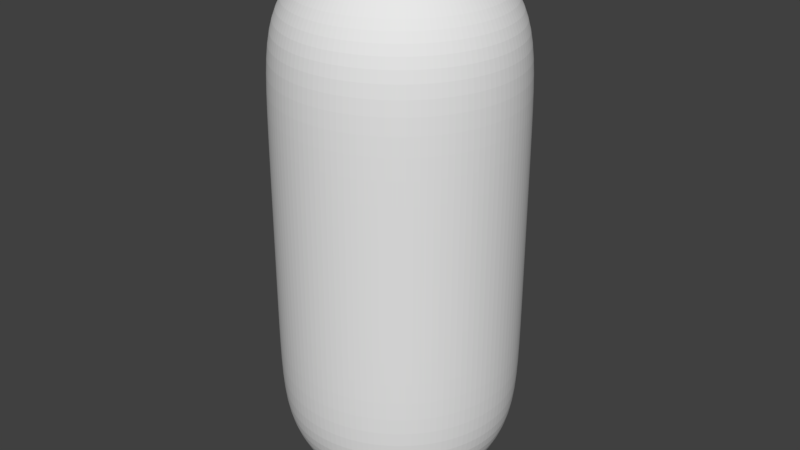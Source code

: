 # Source: RoundedCilinder.blend  (saved by Blender 2.78.0; exported with 4.5.12 LTS)
import bpy
from mathutils import Matrix  # noqa: F401  (used for matrix-valued properties, if any)

bpy.ops.wm.read_factory_settings(use_empty=True)
scene = bpy.context.scene
scene.name = 'Scene'

# ---- collections
col_collection_1 = bpy.data.collections.new('Collection 1'); scene.collection.children.link(col_collection_1)

# ---- world
world_world = bpy.data.worlds.new('World'); scene.world = world_world
world_world.color = (0.05088, 0.05088, 0.05088)
world_world.use_sun_shadow = False
world_world.sun_shadow_jitter_overblur = 0.0
world_world.cycles.sampling_method = 'MANUAL'

# ---- meshes
me_cylinder_001 = bpy.data.meshes.new('Cylinder.001')
me_cylinder_001.from_pydata([(2.508e-07, 0.9936, 0.0), (1.868e-07, 0.9952, 0.8874), (0.1938, 0.9745, 0.0), (0.1942, 0.9761, 0.8874), (0.3802, 0.918, 0.0), (0.3808, 0.9194, 0.8874), (0.552, 0.8261, 0.0), (0.5529, 0.8275, 0.8874), (0.7026, 0.7026, 0.0), (0.7037, 0.7037, 0.8874), (0.8261, 0.552, 0.0), (0.8275, 0.5529, 0.8874), (0.918, 0.3802, 0.0), (0.9194, 0.3808, 0.8874), (0.9745, 0.1938, 0.0), (0.9761, 0.1942, 0.8874), (0.9936, 7.5e-08, 0.0), (0.9952, 7.513e-08, 0.8874), (0.9745, -0.1938, 0.0), (0.9761, -0.1942, 0.8874), (0.918, -0.3802, 0.0), (0.9194, -0.3808, 0.8874), (0.8261, -0.552, 0.0), (0.8275, -0.5529, 0.8874), (0.7026, -0.7026, 0.0), (0.7037, -0.7037, 0.8874), (0.552, -0.8261, 0.0), (0.5529, -0.8275, 0.8874), (0.3802, -0.918, 0.0), (0.3808, -0.9194, 0.8874), (0.1938, -0.9745, 0.0), (0.1942, -0.9761, 0.8874), (-3.243e-07, -0.9936, 0.0), (-3.261e-07, -0.9952, 0.8874), (-0.1938, -0.9745, 0.0), (-0.1942, -0.9761, 0.8874), (-0.3802, -0.918, 0.0), (-0.3808, -0.9194, 0.8874), (-0.552, -0.8261, 0.0), (-0.5529, -0.8275, 0.8874), (-0.7026, -0.7026, 0.0), (-0.7037, -0.7037, 0.8874), (-0.8261, -0.552, 0.0), (-0.8275, -0.5529, 0.8874), (-0.918, -0.3802, 0.0), (-0.9194, -0.3808, 0.8874), (-0.9745, -0.1938, 0.0), (-0.9761, -0.1942, 0.8874), (-0.9936, 9.596e-07, 0.0), (-0.9952, 9.611e-07, 0.8874), (-0.9745, 0.1938, 0.0), (-0.9761, 0.1942, 0.8874), (-0.918, 0.3802, 0.0), (-0.9194, 0.3808, 0.8874), (-0.8261, 0.552, 0.0), (-0.8275, 0.5529, 0.8874), (-0.7026, 0.7026, 0.0), (-0.7037, 0.7037, 0.8874), (-0.552, 0.8261, 0.0), (-0.5529, 0.8275, 0.8874), (-0.3802, 0.918, 0.0), (-0.3808, 0.9194, 0.8874), (-0.1938, 0.9745, 0.0), (-0.1942, 0.9761, 0.8874), (0.03856, 0.1939, 2.296), (0.1926, 0.9681, 1.448), (0.09034, 0.4542, 2.227), (0.1432, 0.7201, 2.046), (0.1786, 0.8977, 1.774), (1.697e-07, 0.9871, 1.448), (-2.434e-07, 0.1977, 2.296), (1.173e-07, 0.9153, 1.774), (-6.519e-09, 0.7342, 2.046), (-1.797e-07, 0.4631, 2.227), (0.07565, 0.1826, 2.296), (0.3777, 0.9119, 1.448), (0.1772, 0.4278, 2.227), (0.281, 0.6783, 2.046), (0.3503, 0.8456, 1.774), (0.1098, 0.1644, 2.296), (0.5484, 0.8207, 1.448), (0.2573, 0.385, 2.227), (0.4079, 0.6104, 2.046), (0.5085, 0.761, 1.774), (0.1398, 0.1398, 2.296), (0.698, 0.698, 1.448), (0.3274, 0.3274, 2.227), (0.5191, 0.5191, 2.046), (0.6472, 0.6472, 1.774), (0.1644, 0.1098, 2.296), (0.8207, 0.5484, 1.448), (0.385, 0.2573, 2.227), (0.6104, 0.4079, 2.046), (0.761, 0.5085, 1.774), (0.1826, 0.07565, 2.296), (0.9119, 0.3777, 1.448), (0.4278, 0.1772, 2.227), (0.6783, 0.281, 2.046), (0.8456, 0.3503, 1.774), (0.1939, 0.03856, 2.296), (0.9681, 0.1926, 1.448), (0.4542, 0.09034, 2.227), (0.7201, 0.1432, 2.046), (0.8977, 0.1786, 1.774), (0.1977, -8.071e-08, 2.296), (0.9871, 7.326e-08, 1.448), (0.4631, -4.47e-08, 2.227), (0.7342, 1.537e-08, 2.046), (0.9153, 5.588e-08, 1.774), (0.1939, -0.03856, 2.296), (0.9681, -0.1926, 1.448), (0.4542, -0.09034, 2.227), (0.7201, -0.1432, 2.046), (0.8977, -0.1786, 1.774), (0.1826, -0.07565, 2.296), (0.9119, -0.3777, 1.448), (0.4278, -0.1772, 2.227), (0.6783, -0.281, 2.046), (0.8456, -0.3503, 1.774), (0.1644, -0.1098, 2.296), (0.8207, -0.5484, 1.448), (0.385, -0.2573, 2.227), (0.6104, -0.4079, 2.046), (0.761, -0.5085, 1.774), (0.1398, -0.1398, 2.296), (0.698, -0.698, 1.448), (0.3274, -0.3274, 2.227), (0.5191, -0.5191, 2.046), (0.6472, -0.6472, 1.774), (0.1098, -0.1644, 2.296), (0.5484, -0.8207, 1.448), (0.2573, -0.385, 2.227), (0.4079, -0.6104, 2.046), (0.5085, -0.761, 1.774), (0.07565, -0.1826, 2.296), (0.3777, -0.9119, 1.448), (0.1772, -0.4278, 2.227), (0.281, -0.6783, 2.046), (0.3503, -0.8456, 1.774), (0.03856, -0.1939, 2.296), (0.1926, -0.9681, 1.448), (0.09034, -0.4542, 2.227), (0.1432, -0.7201, 2.046), (0.1786, -0.8977, 1.774), (-1.083e-07, -0.1977, 2.296), (-3.339e-07, -0.9871, 1.448), (-1.967e-07, -0.4631, 2.227), (-2.719e-07, -0.7342, 2.046), (-3.206e-07, -0.9153, 1.774), (-0.03856, -0.1939, 2.296), (-0.1926, -0.9681, 1.448), (-0.09034, -0.4542, 2.227), (-0.1432, -0.7201, 2.046), (-0.1786, -0.8977, 1.774), (-0.07565, -0.1826, 2.296), (-0.3777, -0.9119, 1.448), (-0.1772, -0.4278, 2.227), (-0.281, -0.6783, 2.046), (-0.3503, -0.8456, 1.774), (-0.1098, -0.1644, 2.296), (-0.5484, -0.8207, 1.448), (-0.2573, -0.385, 2.227), (-0.4079, -0.6104, 2.046), (-0.5085, -0.761, 1.774), (-0.1398, -0.1398, 2.296), (-0.698, -0.698, 1.448), (-0.3274, -0.3274, 2.227), (-0.5191, -0.5191, 2.046), (-0.6472, -0.6472, 1.774), (-0.1644, -0.1098, 2.296), (-0.8207, -0.5484, 1.448), (-0.385, -0.2573, 2.227), (-0.6104, -0.4079, 2.046), (-0.761, -0.5085, 1.774), (-0.1826, -0.07565, 2.296), (-0.9119, -0.3777, 1.448), (-0.4278, -0.1772, 2.227), (-0.6783, -0.281, 2.046), (-0.8456, -0.3503, 1.774), (-0.1939, -0.03856, 2.296), (-0.9681, -0.1926, 1.448), (-0.4542, -0.09034, 2.227), (-0.7201, -0.1432, 2.046), (-0.8977, -0.1786, 1.774), (-0.1977, -1.118e-08, 2.296), (-0.9871, 9.481e-07, 1.448), (-0.4631, 2.678e-07, 2.227), (-0.7342, 6.137e-07, 2.046), (-0.9153, 8.54e-07, 1.774), (-0.1939, 0.03856, 2.296), (-0.9681, 0.1926, 1.448), (-0.4542, 0.09034, 2.227), (-0.7201, 0.1432, 2.046), (-0.8977, 0.1786, 1.774), (-0.1826, 0.07565, 2.296), (-0.9119, 0.3777, 1.448), (-0.4278, 0.1772, 2.227), (-0.6783, 0.281, 2.046), (-0.8456, 0.3503, 1.774), (-0.1644, 0.1098, 2.296), (-0.8207, 0.5484, 1.448), (-0.385, 0.2573, 2.227), (-0.6104, 0.4079, 2.046), (-0.761, 0.5085, 1.774), (-0.1398, 0.1398, 2.296), (-0.6979, 0.698, 1.448), (-0.3274, 0.3274, 2.227), (-0.5191, 0.5191, 2.046), (-0.6472, 0.6472, 1.774), (-0.1098, 0.1644, 2.296), (-0.5484, 0.8207, 1.448), (-0.2573, 0.385, 2.227), (-0.4079, 0.6104, 2.046), (-0.5085, 0.761, 1.774), (-0.07565, 0.1826, 2.296), (-0.3777, 0.9119, 1.448), (-0.1772, 0.4278, 2.227), (-0.281, 0.6783, 2.046), (-0.3503, 0.8456, 1.774), (-0.03856, 0.1939, 2.296), (-0.1926, 0.9681, 1.448), (-0.09034, 0.4542, 2.227), (-0.1432, 0.7201, 2.046), (-0.1786, 0.8977, 1.774)], [], [(0, 1, 3, 2), (2, 3, 5, 4), (4, 5, 7, 6), (6, 7, 9, 8), (8, 9, 11, 10), (10, 11, 13, 12), (12, 13, 15, 14), (14, 15, 17, 16), (16, 17, 19, 18), (18, 19, 21, 20), (20, 21, 23, 22), (22, 23, 25, 24), (24, 25, 27, 26), (26, 27, 29, 28), (28, 29, 31, 30), (30, 31, 33, 32), (32, 33, 35, 34), (34, 35, 37, 36), (36, 37, 39, 38), (38, 39, 41, 40), (40, 41, 43, 42), (42, 43, 45, 44), (44, 45, 47, 46), (46, 47, 49, 48), (48, 49, 51, 50), (50, 51, 53, 52), (52, 53, 55, 54), (54, 55, 57, 56), (56, 57, 59, 58), (58, 59, 61, 60), (17, 15, 100, 105), (60, 61, 63, 62), (62, 63, 1, 0), (5, 3, 65, 75), (35, 33, 145, 150), (53, 51, 190, 195), (9, 7, 80, 85), (27, 25, 125, 130), (45, 43, 170, 175), (63, 61, 215, 220), (19, 17, 105, 110), (37, 35, 150, 155), (55, 53, 195, 200), (11, 9, 85, 90), (29, 27, 130, 135), (47, 45, 175, 180), (21, 19, 110, 115), (39, 37, 155, 160), (57, 55, 200, 205), (13, 11, 90, 95), (31, 29, 135, 140), (49, 47, 180, 185), (1, 63, 220, 69), (7, 5, 75, 80), (23, 21, 115, 120), (41, 39, 160, 165), (59, 57, 205, 210), (15, 13, 95, 100), (33, 31, 140, 145), (51, 49, 185, 190), (3, 1, 69, 65), (25, 23, 120, 125), (43, 41, 165, 170), (61, 59, 210, 215), (65, 69, 71, 68), (68, 71, 72, 67), (67, 72, 73, 66), (66, 73, 70, 64), (75, 65, 68, 78), (78, 68, 67, 77), (77, 67, 66, 76), (76, 66, 64, 74), (80, 75, 78, 83), (83, 78, 77, 82), (82, 77, 76, 81), (81, 76, 74, 79), (85, 80, 83, 88), (88, 83, 82, 87), (87, 82, 81, 86), (86, 81, 79, 84), (90, 85, 88, 93), (93, 88, 87, 92), (92, 87, 86, 91), (91, 86, 84, 89), (95, 90, 93, 98), (98, 93, 92, 97), (97, 92, 91, 96), (96, 91, 89, 94), (100, 95, 98, 103), (103, 98, 97, 102), (102, 97, 96, 101), (101, 96, 94, 99), (105, 100, 103, 108), (108, 103, 102, 107), (107, 102, 101, 106), (106, 101, 99, 104), (110, 105, 108, 113), (113, 108, 107, 112), (112, 107, 106, 111), (111, 106, 104, 109), (115, 110, 113, 118), (118, 113, 112, 117), (117, 112, 111, 116), (116, 111, 109, 114), (120, 115, 118, 123), (123, 118, 117, 122), (122, 117, 116, 121), (121, 116, 114, 119), (125, 120, 123, 128), (128, 123, 122, 127), (127, 122, 121, 126), (126, 121, 119, 124), (130, 125, 128, 133), (133, 128, 127, 132), (132, 127, 126, 131), (131, 126, 124, 129), (135, 130, 133, 138), (138, 133, 132, 137), (137, 132, 131, 136), (136, 131, 129, 134), (140, 135, 138, 143), (143, 138, 137, 142), (142, 137, 136, 141), (141, 136, 134, 139), (145, 140, 143, 148), (148, 143, 142, 147), (147, 142, 141, 146), (146, 141, 139, 144), (150, 145, 148, 153), (153, 148, 147, 152), (152, 147, 146, 151), (151, 146, 144, 149), (155, 150, 153, 158), (158, 153, 152, 157), (157, 152, 151, 156), (156, 151, 149, 154), (160, 155, 158, 163), (163, 158, 157, 162), (162, 157, 156, 161), (161, 156, 154, 159), (165, 160, 163, 168), (168, 163, 162, 167), (167, 162, 161, 166), (166, 161, 159, 164), (170, 165, 168, 173), (173, 168, 167, 172), (172, 167, 166, 171), (171, 166, 164, 169), (175, 170, 173, 178), (178, 173, 172, 177), (177, 172, 171, 176), (176, 171, 169, 174), (180, 175, 178, 183), (183, 178, 177, 182), (182, 177, 176, 181), (181, 176, 174, 179), (185, 180, 183, 188), (188, 183, 182, 187), (187, 182, 181, 186), (186, 181, 179, 184), (190, 185, 188, 193), (193, 188, 187, 192), (192, 187, 186, 191), (191, 186, 184, 189), (195, 190, 193, 198), (198, 193, 192, 197), (197, 192, 191, 196), (196, 191, 189, 194), (200, 195, 198, 203), (203, 198, 197, 202), (202, 197, 196, 201), (201, 196, 194, 199), (205, 200, 203, 208), (208, 203, 202, 207), (207, 202, 201, 206), (206, 201, 199, 204), (210, 205, 208, 213), (213, 208, 207, 212), (212, 207, 206, 211), (211, 206, 204, 209), (215, 210, 213, 218), (218, 213, 212, 217), (217, 212, 211, 216), (216, 211, 209, 214), (220, 215, 218, 223), (223, 218, 217, 222), (222, 217, 216, 221), (221, 216, 214, 219), (69, 220, 223, 71), (71, 223, 222, 72), (72, 222, 221, 73), (73, 221, 219, 70), (64, 70, 219, 214, 209, 204, 199, 194, 189, 184, 179, 174, 169, 164, 159, 154, 149, 144, 139, 134, 129, 124, 119, 114, 109, 104, 99, 94, 89, 84, 79, 74)])
_uv = me_cylinder_001.uv_layers.new(name='UVMap')
_uv.uv.foreach_set('vector', [0.332, 0.000116, 0.3339, 0.1756, 0.2984, 0.1768, 0.2909, 0.00142, 0.2909, 0.00142, 0.2984, 0.1768, 0.2629, 0.1796, 0.2498, 0.00397, 0.2498, 0.00397, 0.2629, 0.1796, 0.2273, 0.1841, 0.2088, 0.007704, 0.2088, 0.007704, 0.2273, 0.1841, 0.1912, 0.1901, 0.1679, 0.01252, 0.1679, 0.01252, 0.1912, 0.1901, 0.1546, 0.1975, 0.127, 0.01829, 0.127, 0.01829, 0.1546, 0.1975, 0.1171, 0.2061, 0.08613, 0.02483, 0.08613, 0.02483, 0.1171, 0.2061, 0.07857, 0.2157, 0.04527, 0.03194, 0.04527, 0.03194, 0.07857, 0.2157, 0.03881, 0.2258, 0.004364, 0.03939, 8.165e-05, 0.9731, 0.02607, 0.7779, 0.06924, 0.7879, 0.04292, 0.9788, 0.04292, 0.9788, 0.06924, 0.7879, 0.1105, 0.7971, 0.08555, 0.9843, 0.08555, 0.9843, 0.1105, 0.7971, 0.1501, 0.8052, 0.1279, 0.9893, 0.1279, 0.9893, 0.1501, 0.8052, 0.1884, 0.812, 0.1701, 0.9935, 0.1701, 0.9935, 0.1884, 0.812, 0.2258, 0.8172, 0.2121, 0.9968, 0.2121, 0.9968, 0.2258, 0.8172, 0.2625, 0.8208, 0.254, 0.9989, 0.254, 0.9989, 0.2625, 0.8208, 0.2986, 0.8228, 0.2957, 0.9999, 0.2957, 0.9999, 0.2986, 0.8228, 0.3344, 0.8231, 0.3373, 0.9996, 0.3373, 0.9996, 0.3344, 0.8231, 0.37, 0.8216, 0.3787, 0.9981, 0.3787, 0.9981, 0.37, 0.8216, 0.4057, 0.8185, 0.4201, 0.9952, 0.4201, 0.9952, 0.4057, 0.8185, 0.4416, 0.8138, 0.4613, 0.9912, 0.4613, 0.9912, 0.4416, 0.8138, 0.4778, 0.8076, 0.5025, 0.9861, 0.5025, 0.9861, 0.4778, 0.8076, 0.5147, 0.7999, 0.5436, 0.98, 0.5436, 0.98, 0.5147, 0.7999, 0.5523, 0.7909, 0.5847, 0.9732, 0.5847, 0.9732, 0.5523, 0.7909, 0.591, 0.781, 0.6258, 0.9658, 0.6258, 0.9658, 0.591, 0.781, 0.631, 0.7705, 0.6669, 0.958, 0.6669, 0.02845, 0.64, 0.2222, 0.5971, 0.2121, 0.6243, 0.02253, 0.6243, 0.02253, 0.5971, 0.2121, 0.5562, 0.2026, 0.582, 0.01684, 0.582, 0.01684, 0.5562, 0.2026, 0.5169, 0.1943, 0.54, 0.01165, 0.54, 0.01165, 0.5169, 0.1943, 0.4788, 0.1874, 0.4981, 0.007208, 0.4981, 0.007208, 0.4788, 0.1874, 0.4417, 0.182, 0.4564, 0.00371, 0.4564, 0.00371, 0.4417, 0.182, 0.4053, 0.1782, 0.4148, 0.0013, 0.03881, 0.2258, 0.07857, 0.2157, 0.1131, 0.3245, 0.07568, 0.3416, 0.4148, 0.0013, 0.4053, 0.1782, 0.3694, 0.1761, 0.3734, 8.165e-05, 0.3734, 8.165e-05, 0.3694, 0.1761, 0.3339, 0.1756, 0.332, 0.000116, 0.2629, 0.1796, 0.2984, 0.1768, 0.3044, 0.2709, 0.2742, 0.2741, 0.37, 0.8216, 0.3344, 0.8231, 0.3332, 0.7283, 0.3634, 0.727, 0.5562, 0.2026, 0.5971, 0.2121, 0.5603, 0.3279, 0.524, 0.3117, 0.1912, 0.1901, 0.2273, 0.1841, 0.2438, 0.2796, 0.2128, 0.2873, 0.2258, 0.8172, 0.1884, 0.812, 0.2095, 0.7108, 0.2413, 0.7187, 0.5523, 0.7909, 0.5147, 0.7999, 0.4874, 0.6996, 0.5205, 0.6869, 0.3694, 0.1761, 0.4053, 0.1782, 0.395, 0.2742, 0.3646, 0.2709, 0.06924, 0.7879, 0.02607, 0.7779, 0.06556, 0.6518, 0.1057, 0.671, 0.4057, 0.8185, 0.37, 0.8216, 0.3634, 0.727, 0.3938, 0.7236, 0.5169, 0.1943, 0.5562, 0.2026, 0.524, 0.3117, 0.4899, 0.2984, 0.1546, 0.1975, 0.1912, 0.1901, 0.2128, 0.2873, 0.181, 0.2973, 0.2625, 0.8208, 0.2258, 0.8172, 0.2413, 0.7187, 0.2723, 0.7242, 0.591, 0.781, 0.5523, 0.7909, 0.5205, 0.6869, 0.5555, 0.6718, 0.1105, 0.7971, 0.06924, 0.7879, 0.1057, 0.671, 0.1423, 0.6872, 0.4416, 0.8138, 0.4057, 0.8185, 0.3938, 0.7236, 0.4243, 0.7179, 0.4788, 0.1874, 0.5169, 0.1943, 0.4899, 0.2984, 0.4574, 0.2879, 0.1171, 0.2061, 0.1546, 0.1975, 0.181, 0.2973, 0.148, 0.3097, 0.2986, 0.8228, 0.2625, 0.8208, 0.2723, 0.7242, 0.3029, 0.7274, 0.631, 0.7705, 0.591, 0.781, 0.5555, 0.6718, 0.593, 0.6543, 0.3339, 0.1756, 0.3694, 0.1761, 0.3646, 0.2709, 0.3345, 0.2698, 0.2273, 0.1841, 0.2629, 0.1796, 0.2742, 0.2741, 0.2438, 0.2796, 0.1501, 0.8052, 0.1105, 0.7971, 0.1423, 0.6872, 0.1767, 0.7003, 0.4778, 0.8076, 0.4416, 0.8138, 0.4243, 0.7179, 0.4554, 0.7099, 0.4417, 0.182, 0.4788, 0.1874, 0.4574, 0.2879, 0.4258, 0.2798, 0.07857, 0.2157, 0.1171, 0.2061, 0.148, 0.3097, 0.1131, 0.3245, 0.3344, 0.8231, 0.2986, 0.8228, 0.3029, 0.7274, 0.3332, 0.7283, 0.5971, 0.2121, 0.64, 0.2222, 0.6001, 0.3472, 0.5603, 0.3279, 0.2984, 0.1768, 0.3339, 0.1756, 0.3345, 0.2698, 0.3044, 0.2709, 0.1884, 0.812, 0.1501, 0.8052, 0.1767, 0.7003, 0.2095, 0.7108, 0.5147, 0.7999, 0.4778, 0.8076, 0.4554, 0.7099, 0.4874, 0.6996, 0.4053, 0.1782, 0.4417, 0.182, 0.4258, 0.2798, 0.395, 0.2742, 0.3044, 0.2709, 0.3345, 0.2698, 0.3346, 0.3194, 0.3086, 0.3205, 0.3086, 0.3205, 0.3346, 0.3194, 0.3345, 0.3664, 0.3134, 0.3674, 0.3134, 0.3674, 0.3345, 0.3664, 0.334, 0.416, 0.3196, 0.417, 0.3196, 0.417, 0.334, 0.416, 0.3338, 0.4621, 0.327, 0.4629, 0.2742, 0.2741, 0.3044, 0.2709, 0.3086, 0.3205, 0.2825, 0.324, 0.2825, 0.324, 0.3086, 0.3205, 0.3134, 0.3674, 0.2924, 0.371, 0.2924, 0.371, 0.3134, 0.3674, 0.3196, 0.417, 0.3053, 0.4202, 0.3053, 0.4202, 0.3196, 0.417, 0.327, 0.4629, 0.3204, 0.4648, 0.2438, 0.2796, 0.2742, 0.2741, 0.2825, 0.324, 0.2563, 0.33, 0.2563, 0.33, 0.2825, 0.324, 0.2924, 0.371, 0.2714, 0.3772, 0.2714, 0.3772, 0.2924, 0.371, 0.3053, 0.4202, 0.2914, 0.4255, 0.2914, 0.4255, 0.3053, 0.4202, 0.3204, 0.4648, 0.3141, 0.4681, 0.2128, 0.2873, 0.2438, 0.2796, 0.2563, 0.33, 0.2298, 0.3387, 0.2298, 0.3387, 0.2563, 0.33, 0.2714, 0.3772, 0.2506, 0.3861, 0.2506, 0.3861, 0.2714, 0.3772, 0.2914, 0.4255, 0.2781, 0.4331, 0.2781, 0.4331, 0.2914, 0.4255, 0.3141, 0.4681, 0.3084, 0.4723, 0.181, 0.2973, 0.2128, 0.2873, 0.2298, 0.3387, 0.2027, 0.3502, 0.2027, 0.3502, 0.2298, 0.3387, 0.2506, 0.3861, 0.2299, 0.3981, 0.2299, 0.3981, 0.2506, 0.3861, 0.2781, 0.4331, 0.2656, 0.4431, 0.2656, 0.4431, 0.2781, 0.4331, 0.3084, 0.4723, 0.3033, 0.4775, 0.148, 0.3097, 0.181, 0.2973, 0.2027, 0.3502, 0.1749, 0.365, 0.1749, 0.365, 0.2027, 0.3502, 0.2299, 0.3981, 0.2095, 0.4135, 0.2095, 0.4135, 0.2299, 0.3981, 0.2656, 0.4431, 0.2542, 0.4556, 0.2542, 0.4556, 0.2656, 0.4431, 0.3033, 0.4775, 0.2993, 0.4837, 0.1131, 0.3245, 0.148, 0.3097, 0.1749, 0.365, 0.1458, 0.3835, 0.1458, 0.3835, 0.1749, 0.365, 0.2095, 0.4135, 0.1895, 0.433, 0.1895, 0.433, 0.2095, 0.4135, 0.2542, 0.4556, 0.2445, 0.4707, 0.2445, 0.4707, 0.2542, 0.4556, 0.2993, 0.4837, 0.2964, 0.4907, 0.07568, 0.3416, 0.1131, 0.3245, 0.1458, 0.3835, 0.1148, 0.4068, 0.1148, 0.4068, 0.1458, 0.3835, 0.1895, 0.433, 0.1702, 0.4577, 0.1702, 0.4577, 0.1895, 0.433, 0.2445, 0.4707, 0.237, 0.4885, 0.237, 0.4885, 0.2445, 0.4707, 0.2964, 0.4907, 0.295, 0.4983, 0.1057, 0.671, 0.06556, 0.6518, 0.1102, 0.5837, 0.1415, 0.6095, 0.1415, 0.6095, 0.1102, 0.5837, 0.1698, 0.5348, 0.188, 0.5606, 0.188, 0.5606, 0.1698, 0.5348, 0.2373, 0.5071, 0.2441, 0.525, 0.2441, 0.525, 0.2373, 0.5071, 0.295, 0.4983, 0.2963, 0.5061, 0.1423, 0.6872, 0.1057, 0.671, 0.1415, 0.6095, 0.171, 0.6298, 0.171, 0.6298, 0.1415, 0.6095, 0.188, 0.5606, 0.2075, 0.5812, 0.2075, 0.5812, 0.188, 0.5606, 0.2441, 0.525, 0.2533, 0.5404, 0.2533, 0.5404, 0.2441, 0.525, 0.2963, 0.5061, 0.2991, 0.5133, 0.1767, 0.7003, 0.1423, 0.6872, 0.171, 0.6298, 0.1993, 0.6457, 0.1993, 0.6457, 0.171, 0.6298, 0.2075, 0.5812, 0.2277, 0.5974, 0.2277, 0.5974, 0.2075, 0.5812, 0.2533, 0.5404, 0.2644, 0.5532, 0.2644, 0.5532, 0.2533, 0.5404, 0.2991, 0.5133, 0.303, 0.5197, 0.2095, 0.7108, 0.1767, 0.7003, 0.1993, 0.6457, 0.2268, 0.658, 0.2268, 0.658, 0.1993, 0.6457, 0.2277, 0.5974, 0.2483, 0.61, 0.2483, 0.61, 0.2277, 0.5974, 0.2644, 0.5532, 0.2768, 0.5635, 0.2768, 0.5635, 0.2644, 0.5532, 0.303, 0.5197, 0.3079, 0.5252, 0.2413, 0.7187, 0.2095, 0.7108, 0.2268, 0.658, 0.2537, 0.6671, 0.2537, 0.6671, 0.2268, 0.658, 0.2483, 0.61, 0.2692, 0.6195, 0.2692, 0.6195, 0.2483, 0.61, 0.2768, 0.5635, 0.2901, 0.5714, 0.2901, 0.5714, 0.2768, 0.5635, 0.3079, 0.5252, 0.3135, 0.5295, 0.2723, 0.7242, 0.2413, 0.7187, 0.2537, 0.6671, 0.2803, 0.6735, 0.2803, 0.6735, 0.2537, 0.6671, 0.2692, 0.6195, 0.2903, 0.626, 0.2903, 0.626, 0.2692, 0.6195, 0.2901, 0.5714, 0.304, 0.5769, 0.304, 0.5769, 0.2901, 0.5714, 0.3135, 0.5295, 0.3196, 0.5327, 0.3029, 0.7274, 0.2723, 0.7242, 0.2803, 0.6735, 0.3066, 0.6772, 0.3066, 0.6772, 0.2803, 0.6735, 0.2903, 0.626, 0.3115, 0.6299, 0.3115, 0.6299, 0.2903, 0.626, 0.304, 0.5769, 0.3183, 0.5802, 0.3183, 0.5802, 0.304, 0.5769, 0.3196, 0.5327, 0.3262, 0.5346, 0.3332, 0.7283, 0.3029, 0.7274, 0.3066, 0.6772, 0.3328, 0.6784, 0.3328, 0.6784, 0.3066, 0.6772, 0.3115, 0.6299, 0.3326, 0.6312, 0.3326, 0.6312, 0.3115, 0.6299, 0.3183, 0.5802, 0.3328, 0.5813, 0.3328, 0.5813, 0.3183, 0.5802, 0.3262, 0.5346, 0.3329, 0.5352, 0.3634, 0.727, 0.3332, 0.7283, 0.3328, 0.6784, 0.3589, 0.6771, 0.3589, 0.6771, 0.3328, 0.6784, 0.3326, 0.6312, 0.3538, 0.63, 0.3538, 0.63, 0.3326, 0.6312, 0.3328, 0.5813, 0.3473, 0.5803, 0.3473, 0.5803, 0.3328, 0.5813, 0.3329, 0.5352, 0.3397, 0.5345, 0.3938, 0.7236, 0.3634, 0.727, 0.3589, 0.6771, 0.3851, 0.6734, 0.3851, 0.6734, 0.3589, 0.6771, 0.3538, 0.63, 0.3749, 0.6263, 0.3749, 0.6263, 0.3538, 0.63, 0.3473, 0.5803, 0.3616, 0.577, 0.3616, 0.577, 0.3473, 0.5803, 0.3397, 0.5345, 0.3463, 0.5325, 0.4243, 0.7179, 0.3938, 0.7236, 0.3851, 0.6734, 0.4114, 0.6672, 0.4114, 0.6672, 0.3851, 0.6734, 0.3749, 0.6263, 0.3959, 0.6199, 0.3959, 0.6199, 0.3749, 0.6263, 0.3616, 0.577, 0.3755, 0.5716, 0.3755, 0.5716, 0.3616, 0.577, 0.3463, 0.5325, 0.3525, 0.5292, 0.4554, 0.7099, 0.4243, 0.7179, 0.4114, 0.6672, 0.438, 0.6583, 0.438, 0.6583, 0.4114, 0.6672, 0.3959, 0.6199, 0.4168, 0.6108, 0.4168, 0.6108, 0.3959, 0.6199, 0.3755, 0.5716, 0.3889, 0.5639, 0.3889, 0.5639, 0.3755, 0.5716, 0.3525, 0.5292, 0.3582, 0.5249, 0.4874, 0.6996, 0.4554, 0.7099, 0.438, 0.6583, 0.4651, 0.6466, 0.4651, 0.6466, 0.438, 0.6583, 0.4168, 0.6108, 0.4375, 0.5986, 0.4375, 0.5986, 0.4168, 0.6108, 0.3889, 0.5639, 0.4013, 0.5538, 0.4013, 0.5538, 0.3889, 0.5639, 0.3582, 0.5249, 0.3632, 0.5196, 0.5205, 0.6869, 0.4874, 0.6996, 0.4651, 0.6466, 0.493, 0.6315, 0.493, 0.6315, 0.4651, 0.6466, 0.4375, 0.5986, 0.4579, 0.583, 0.4579, 0.583, 0.4375, 0.5986, 0.4013, 0.5538, 0.4126, 0.5411, 0.4126, 0.5411, 0.4013, 0.5538, 0.3632, 0.5196, 0.3673, 0.5133, 0.5555, 0.6718, 0.5205, 0.6869, 0.493, 0.6315, 0.5221, 0.6126, 0.5221, 0.6126, 0.493, 0.6315, 0.4579, 0.583, 0.4778, 0.5632, 0.4778, 0.5632, 0.4579, 0.583, 0.4126, 0.5411, 0.4222, 0.5258, 0.4222, 0.5258, 0.4126, 0.5411, 0.3673, 0.5133, 0.3701, 0.5063, 0.593, 0.6543, 0.5555, 0.6718, 0.5221, 0.6126, 0.5531, 0.5889, 0.5531, 0.5889, 0.5221, 0.6126, 0.4778, 0.5632, 0.497, 0.5382, 0.497, 0.5382, 0.4778, 0.5632, 0.4222, 0.5258, 0.4295, 0.5078, 0.4295, 0.5078, 0.4222, 0.5258, 0.3701, 0.5063, 0.3713, 0.4988, 0.5603, 0.3279, 0.6001, 0.3472, 0.5554, 0.4146, 0.5244, 0.3889, 0.5244, 0.3889, 0.5554, 0.4146, 0.496, 0.463, 0.4781, 0.4373, 0.4781, 0.4373, 0.496, 0.463, 0.4288, 0.4903, 0.4221, 0.4724, 0.4221, 0.4724, 0.4288, 0.4903, 0.3713, 0.4988, 0.37, 0.491, 0.524, 0.3117, 0.5603, 0.3279, 0.5244, 0.3889, 0.4952, 0.3686, 0.4952, 0.3686, 0.5244, 0.3889, 0.4781, 0.4373, 0.4588, 0.4168, 0.4588, 0.4168, 0.4781, 0.4373, 0.4221, 0.4724, 0.4129, 0.457, 0.4129, 0.457, 0.4221, 0.4724, 0.37, 0.491, 0.3673, 0.4838, 0.4899, 0.2984, 0.524, 0.3117, 0.4952, 0.3686, 0.4672, 0.3526, 0.4672, 0.3526, 0.4952, 0.3686, 0.4588, 0.4168, 0.4387, 0.4005, 0.4387, 0.4005, 0.4588, 0.4168, 0.4129, 0.457, 0.402, 0.4443, 0.402, 0.4443, 0.4129, 0.457, 0.3673, 0.4838, 0.3634, 0.4774, 0.4574, 0.2879, 0.4899, 0.2984, 0.4672, 0.3526, 0.4399, 0.3403, 0.4399, 0.3403, 0.4672, 0.3526, 0.4387, 0.4005, 0.4182, 0.3879, 0.4182, 0.3879, 0.4387, 0.4005, 0.402, 0.4443, 0.3897, 0.434, 0.3897, 0.434, 0.402, 0.4443, 0.3634, 0.4774, 0.3587, 0.4719, 0.4258, 0.2798, 0.4574, 0.2879, 0.4399, 0.3403, 0.4132, 0.331, 0.4132, 0.331, 0.4399, 0.3403, 0.4182, 0.3879, 0.3975, 0.3784, 0.3975, 0.3784, 0.4182, 0.3879, 0.3897, 0.434, 0.3765, 0.4261, 0.3765, 0.4261, 0.3897, 0.434, 0.3587, 0.4719, 0.3532, 0.4676, 0.395, 0.2742, 0.4258, 0.2798, 0.4132, 0.331, 0.3868, 0.3246, 0.3868, 0.3246, 0.4132, 0.331, 0.3975, 0.3784, 0.3766, 0.3718, 0.3766, 0.3718, 0.3975, 0.3784, 0.3765, 0.4261, 0.3627, 0.4206, 0.3627, 0.4206, 0.3765, 0.4261, 0.3532, 0.4676, 0.347, 0.4645, 0.3646, 0.2709, 0.395, 0.2742, 0.3868, 0.3246, 0.3606, 0.3208, 0.3606, 0.3208, 0.3868, 0.3246, 0.3766, 0.3718, 0.3555, 0.3678, 0.3555, 0.3678, 0.3766, 0.3718, 0.3627, 0.4206, 0.3484, 0.4172, 0.3484, 0.4172, 0.3627, 0.4206, 0.347, 0.4645, 0.3405, 0.4627, 0.3345, 0.2698, 0.3646, 0.2709, 0.3606, 0.3208, 0.3346, 0.3194, 0.3346, 0.3194, 0.3606, 0.3208, 0.3555, 0.3678, 0.3345, 0.3664, 0.3345, 0.3664, 0.3555, 0.3678, 0.3484, 0.4172, 0.334, 0.416, 0.334, 0.416, 0.3484, 0.4172, 0.3405, 0.4627, 0.3338, 0.4621, 0.327, 0.4629, 0.3338, 0.4621, 0.3405, 0.4627, 0.347, 0.4645, 0.3532, 0.4676, 0.3587, 0.4719, 0.3634, 0.4774, 0.3673, 0.4838, 0.37, 0.491, 0.3713, 0.4988, 0.3701, 0.5063, 0.3673, 0.5133, 0.3632, 0.5196, 0.3582, 0.5249, 0.3525, 0.5292, 0.3463, 0.5325, 0.3397, 0.5345, 0.3329, 0.5352, 0.3262, 0.5346, 0.3196, 0.5327, 0.3135, 0.5295, 0.3079, 0.5252, 0.303, 0.5197, 0.2991, 0.5133, 0.2963, 0.5061, 0.295, 0.4983, 0.2964, 0.4907, 0.2993, 0.4837, 0.3033, 0.4775, 0.3084, 0.4723, 0.3141, 0.4681, 0.3204, 0.4648])
me_cylinder_001.use_remesh_preserve_volume = False
me_cylinder_001.use_remesh_preserve_attributes = False
me_cylinder_001.use_mirror_vertex_groups = False
me_cylinder_001.update()

# ---- objects
ob_cylinder = bpy.data.objects.new('Cylinder', me_cylinder_001)

# ---- transforms, parenting, visibility, modifiers, constraints
ob_cylinder.location = (0.0, 0.0, 0.0)
ob_cylinder.lineart.crease_threshold = 0.0
_m = ob_cylinder.modifiers.new('Mirror', 'MIRROR')
_m.use_axis = (False, False, True)
_m.use_clip = True
_m = ob_cylinder.modifiers.new('Subsurf', 'SUBSURF')
_m.uv_smooth = 'PRESERVE_CORNERS'
_m.quality = 2
_m.show_only_control_edges = False

# ---- collection membership
col_collection_1.objects.link(ob_cylinder)

# ---- scene / render settings (as saved in the file)
scene.frame_start = 1; scene.frame_end = 250; scene.frame_set(1)
scene.render.engine = 'BLENDER_EEVEE_NEXT'
scene.render.resolution_percentage = 50
scene.render.dither_intensity = 0.0
scene.cycles.use_denoising = False
scene.cycles.samples = 128
scene.cycles.sampling_pattern = 'TABULATED_SOBOL'
scene.cycles.light_sampling_threshold = 0.0
scene.cycles.use_adaptive_sampling = False
scene.cycles.use_light_tree = False
scene.cycles.blur_glossy = 0.0
scene.cycles.sample_clamp_indirect = 0.0
scene.view_settings.view_transform = 'Standard'
bpy.context.view_layer.update()

# ---- added for rendering (the .blend has no active camera and no usable light): camera, sun
cam_auto = bpy.data.cameras.new('AutoCamera')
cam_auto.lens = 50.0
cam_auto.sensor_width = 36.0
cam_auto.clip_end = 1000.0
ob_auto_camera = bpy.data.objects.new('AutoCamera', cam_auto)
scene.collection.objects.link(ob_auto_camera)
ob_auto_camera.location = (4.9828, -5.97937, 3.98624)
ob_auto_camera.rotation_euler = (1.09748, -7.21219e-08, 0.694738)
scene.camera = ob_auto_camera
light_auto_sun = bpy.data.lights.new('AutoSun', 'SUN')
light_auto_sun.energy = 3.0
light_auto_sun.angle = 0.0523599
ob_auto_sun = bpy.data.objects.new('AutoSun', light_auto_sun)
scene.collection.objects.link(ob_auto_sun)
ob_auto_sun.rotation_euler = (0.872665, 0.174533, 0.523599)
bpy.context.view_layer.update()
